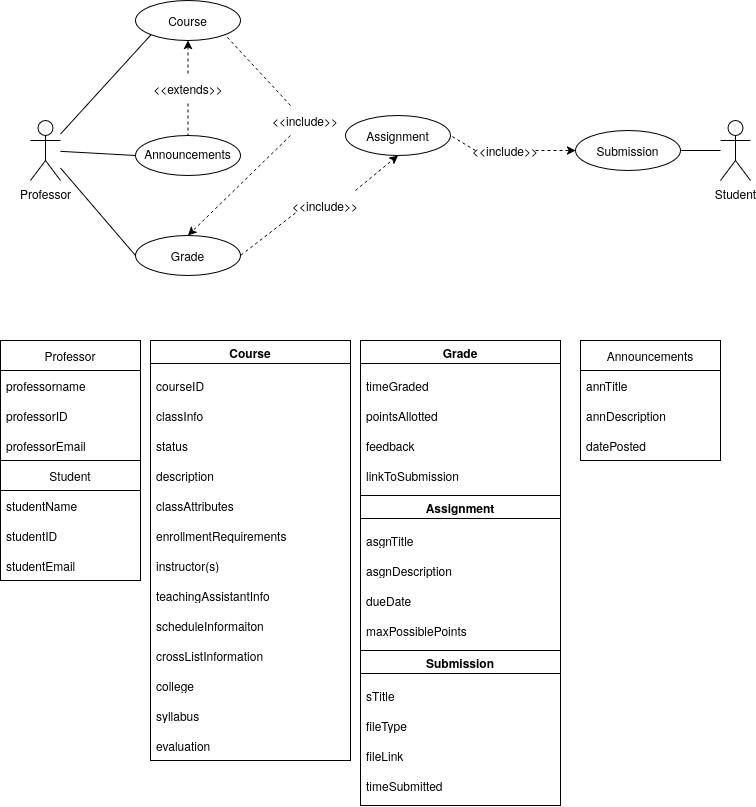

The diagram above was exported from draw.io. Its source (the exported page's mxGraphModel, read from the mxfile embedded in the PNG):
<mxGraphModel dx="2305" dy="2000" grid="1" gridSize="10" guides="1" tooltips="1" connect="1" arrows="1" fold="1" page="1" pageScale="1" pageWidth="850" pageHeight="1100" math="0" shadow="0">
  <root>
    <mxCell id="0" />
    <mxCell id="1" parent="0" />
    <mxCell id="uITPclwHrDWqLcqkDKqv-19" parent="1" style="swimlane;fontStyle=0;childLayout=stackLayout;horizontal=1;startSize=30;horizontalStack=0;resizeParent=1;resizeParentMax=0;resizeLast=0;collapsible=1;marginBottom=0;whiteSpace=wrap;html=1;" value="Student" vertex="1">
      <mxGeometry height="120" width="140" x="-610" y="310" as="geometry">
        <mxRectangle height="30" width="80" x="30" y="270" as="alternateBounds" />
      </mxGeometry>
    </mxCell>
    <mxCell id="uITPclwHrDWqLcqkDKqv-20" parent="uITPclwHrDWqLcqkDKqv-19" style="text;strokeColor=none;fillColor=none;align=left;verticalAlign=middle;spacingLeft=4;spacingRight=4;overflow=hidden;points=[[0,0.5],[1,0.5]];portConstraint=eastwest;rotatable=0;whiteSpace=wrap;html=1;" value="studentName" vertex="1">
      <mxGeometry height="30" width="140" y="30" as="geometry" />
    </mxCell>
    <mxCell id="uITPclwHrDWqLcqkDKqv-21" parent="uITPclwHrDWqLcqkDKqv-19" style="text;strokeColor=none;fillColor=none;align=left;verticalAlign=middle;spacingLeft=4;spacingRight=4;overflow=hidden;points=[[0,0.5],[1,0.5]];portConstraint=eastwest;rotatable=0;whiteSpace=wrap;html=1;" value="studentID" vertex="1">
      <mxGeometry height="30" width="140" y="60" as="geometry" />
    </mxCell>
    <mxCell id="uITPclwHrDWqLcqkDKqv-22" parent="uITPclwHrDWqLcqkDKqv-19" style="text;strokeColor=none;fillColor=none;align=left;verticalAlign=middle;spacingLeft=4;spacingRight=4;overflow=hidden;points=[[0,0.5],[1,0.5]];portConstraint=eastwest;rotatable=0;whiteSpace=wrap;html=1;" value="studentEmail" vertex="1">
      <mxGeometry height="30" width="140" y="90" as="geometry" />
    </mxCell>
    <mxCell id="uITPclwHrDWqLcqkDKqv-23" parent="1" style="swimlane;fontStyle=0;childLayout=stackLayout;horizontal=1;startSize=30;horizontalStack=0;resizeParent=1;resizeParentMax=0;resizeLast=0;collapsible=1;marginBottom=0;whiteSpace=wrap;html=1;" value="Professor" vertex="1">
      <mxGeometry height="120" width="140" x="-610" y="190" as="geometry">
        <mxRectangle height="30" width="90" x="200" y="270" as="alternateBounds" />
      </mxGeometry>
    </mxCell>
    <mxCell id="uITPclwHrDWqLcqkDKqv-24" parent="uITPclwHrDWqLcqkDKqv-23" style="text;strokeColor=none;fillColor=none;align=left;verticalAlign=middle;spacingLeft=4;spacingRight=4;overflow=hidden;points=[[0,0.5],[1,0.5]];portConstraint=eastwest;rotatable=0;whiteSpace=wrap;html=1;" value="professorname" vertex="1">
      <mxGeometry height="30" width="140" y="30" as="geometry" />
    </mxCell>
    <mxCell id="uITPclwHrDWqLcqkDKqv-25" parent="uITPclwHrDWqLcqkDKqv-23" style="text;strokeColor=none;fillColor=none;align=left;verticalAlign=middle;spacingLeft=4;spacingRight=4;overflow=hidden;points=[[0,0.5],[1,0.5]];portConstraint=eastwest;rotatable=0;whiteSpace=wrap;html=1;" value="professorID" vertex="1">
      <mxGeometry height="30" width="140" y="60" as="geometry" />
    </mxCell>
    <mxCell id="uITPclwHrDWqLcqkDKqv-26" parent="uITPclwHrDWqLcqkDKqv-23" style="text;strokeColor=none;fillColor=none;align=left;verticalAlign=middle;spacingLeft=4;spacingRight=4;overflow=hidden;points=[[0,0.5],[1,0.5]];portConstraint=eastwest;rotatable=0;whiteSpace=wrap;html=1;" value="professorEmail" vertex="1">
      <mxGeometry height="30" width="140" y="90" as="geometry" />
    </mxCell>
    <mxCell id="uITPclwHrDWqLcqkDKqv-39" parent="1" style="shape=umlActor;verticalLabelPosition=bottom;verticalAlign=top;html=1;outlineConnect=0;labelPerimeter=1;" value="&lt;div&gt;Professor&lt;/div&gt;&lt;div&gt;&lt;br&gt;&lt;/div&gt;" vertex="1">
      <mxGeometry height="60" width="30" x="-580" y="-30" as="geometry" />
    </mxCell>
    <mxCell id="uITPclwHrDWqLcqkDKqv-40" parent="1" style="ellipse;whiteSpace=wrap;html=1;shapeInside=1;" value="Course" vertex="1">
      <mxGeometry height="40" width="105" x="-475" y="-150" as="geometry" />
    </mxCell>
    <mxCell id="uITPclwHrDWqLcqkDKqv-41" edge="1" parent="1" source="uITPclwHrDWqLcqkDKqv-40" style="endArrow=none;html=1;rounded=0;defaultLabelBackgroundColor=page;exitX=0;exitY=1;exitDx=0;exitDy=0;" target="uITPclwHrDWqLcqkDKqv-39" value="">
      <mxGeometry height="50" relative="1" width="50" as="geometry">
        <mxPoint x="-140.5" y="-195" as="sourcePoint" />
        <mxPoint x="-140.5" y="-235" as="targetPoint" />
      </mxGeometry>
    </mxCell>
    <mxCell id="uITPclwHrDWqLcqkDKqv-42" parent="1" style="ellipse;whiteSpace=wrap;html=1;shapeInside=1;" value="Announcements" vertex="1">
      <mxGeometry height="40" width="105" x="-475" y="-15" as="geometry" />
    </mxCell>
    <mxCell id="uITPclwHrDWqLcqkDKqv-44" parent="1" style="ellipse;whiteSpace=wrap;html=1;shapeInside=1;" value="Grade" vertex="1">
      <mxGeometry height="40" width="105" x="-475" y="85" as="geometry" />
    </mxCell>
    <mxCell id="uITPclwHrDWqLcqkDKqv-45" edge="1" parent="1" source="uITPclwHrDWqLcqkDKqv-44" style="endArrow=none;html=1;rounded=0;defaultLabelBackgroundColor=page;exitX=0;exitY=0.5;exitDx=0;exitDy=0;" target="uITPclwHrDWqLcqkDKqv-39" value="">
      <mxGeometry height="50" relative="1" width="50" as="geometry">
        <mxPoint x="-219" y="-187" as="sourcePoint" />
        <mxPoint x="-285" y="-265" as="targetPoint" />
      </mxGeometry>
    </mxCell>
    <mxCell id="uITPclwHrDWqLcqkDKqv-54" parent="1" style="swimlane;whiteSpace=wrap;html=1;" value="Course" vertex="1">
      <mxGeometry height="420" width="200" x="-460" y="190" as="geometry">
        <mxRectangle height="30" width="80" x="390" y="270" as="alternateBounds" />
      </mxGeometry>
    </mxCell>
    <mxCell id="uITPclwHrDWqLcqkDKqv-53" parent="uITPclwHrDWqLcqkDKqv-54" style="text;strokeColor=none;fillColor=none;align=left;verticalAlign=middle;spacingLeft=4;spacingRight=4;overflow=hidden;points=[[0,0.5],[1,0.5]];portConstraint=eastwest;rotatable=0;whiteSpace=wrap;html=1;" value="courseID" vertex="1">
      <mxGeometry height="30" width="200" y="30" as="geometry" />
    </mxCell>
    <mxCell id="uITPclwHrDWqLcqkDKqv-55" parent="uITPclwHrDWqLcqkDKqv-54" style="text;strokeColor=none;fillColor=none;align=left;verticalAlign=middle;spacingLeft=4;spacingRight=4;overflow=hidden;points=[[0,0.5],[1,0.5]];portConstraint=eastwest;rotatable=0;whiteSpace=wrap;html=1;" value="classInfo" vertex="1">
      <mxGeometry height="30" width="200" y="60" as="geometry" />
    </mxCell>
    <mxCell id="uITPclwHrDWqLcqkDKqv-56" parent="uITPclwHrDWqLcqkDKqv-54" style="text;strokeColor=none;fillColor=none;align=left;verticalAlign=middle;spacingLeft=4;spacingRight=4;overflow=hidden;points=[[0,0.5],[1,0.5]];portConstraint=eastwest;rotatable=0;whiteSpace=wrap;html=1;" value="description" vertex="1">
      <mxGeometry height="30" width="200" y="120" as="geometry" />
    </mxCell>
    <mxCell id="uITPclwHrDWqLcqkDKqv-58" parent="uITPclwHrDWqLcqkDKqv-54" style="text;strokeColor=none;fillColor=none;align=left;verticalAlign=middle;spacingLeft=4;spacingRight=4;overflow=hidden;points=[[0,0.5],[1,0.5]];portConstraint=eastwest;rotatable=0;whiteSpace=wrap;html=1;" value="classAttributes" vertex="1">
      <mxGeometry height="30" width="200" y="150" as="geometry" />
    </mxCell>
    <mxCell id="uITPclwHrDWqLcqkDKqv-59" parent="uITPclwHrDWqLcqkDKqv-54" style="text;strokeColor=none;fillColor=none;align=left;verticalAlign=middle;spacingLeft=4;spacingRight=4;overflow=hidden;points=[[0,0.5],[1,0.5]];portConstraint=eastwest;rotatable=0;whiteSpace=wrap;html=1;" value="enrollmentRequirements" vertex="1">
      <mxGeometry height="30" width="200" y="180" as="geometry" />
    </mxCell>
    <mxCell id="uITPclwHrDWqLcqkDKqv-60" parent="uITPclwHrDWqLcqkDKqv-54" style="text;strokeColor=none;fillColor=none;align=left;verticalAlign=middle;spacingLeft=4;spacingRight=4;overflow=hidden;points=[[0,0.5],[1,0.5]];portConstraint=eastwest;rotatable=0;whiteSpace=wrap;html=1;" value="instructor(s)" vertex="1">
      <mxGeometry height="30" width="200" y="210" as="geometry" />
    </mxCell>
    <mxCell id="uITPclwHrDWqLcqkDKqv-61" parent="uITPclwHrDWqLcqkDKqv-54" style="text;strokeColor=none;fillColor=none;align=left;verticalAlign=middle;spacingLeft=4;spacingRight=4;overflow=hidden;points=[[0,0.5],[1,0.5]];portConstraint=eastwest;rotatable=0;whiteSpace=wrap;html=1;" value="teachingAssistantInfo" vertex="1">
      <mxGeometry height="30" width="200" y="240" as="geometry" />
    </mxCell>
    <mxCell id="uITPclwHrDWqLcqkDKqv-62" parent="uITPclwHrDWqLcqkDKqv-54" style="text;strokeColor=none;fillColor=none;align=left;verticalAlign=middle;spacingLeft=4;spacingRight=4;overflow=hidden;points=[[0,0.5],[1,0.5]];portConstraint=eastwest;rotatable=0;whiteSpace=wrap;html=1;" value="scheduleInformaiton" vertex="1">
      <mxGeometry height="30" width="200" y="270" as="geometry" />
    </mxCell>
    <mxCell id="uITPclwHrDWqLcqkDKqv-63" parent="uITPclwHrDWqLcqkDKqv-54" style="text;strokeColor=none;fillColor=none;align=left;verticalAlign=middle;spacingLeft=4;spacingRight=4;overflow=hidden;points=[[0,0.5],[1,0.5]];portConstraint=eastwest;rotatable=0;whiteSpace=wrap;html=1;" value="crossListInformation" vertex="1">
      <mxGeometry height="30" width="200" y="300" as="geometry" />
    </mxCell>
    <mxCell id="uITPclwHrDWqLcqkDKqv-64" parent="uITPclwHrDWqLcqkDKqv-54" style="text;strokeColor=none;fillColor=none;align=left;verticalAlign=middle;spacingLeft=4;spacingRight=4;overflow=hidden;points=[[0,0.5],[1,0.5]];portConstraint=eastwest;rotatable=0;whiteSpace=wrap;html=1;" value="college" vertex="1">
      <mxGeometry height="30" width="200" y="330" as="geometry" />
    </mxCell>
    <mxCell id="uITPclwHrDWqLcqkDKqv-65" parent="uITPclwHrDWqLcqkDKqv-54" style="text;strokeColor=none;fillColor=none;align=left;verticalAlign=middle;spacingLeft=4;spacingRight=4;overflow=hidden;points=[[0,0.5],[1,0.5]];portConstraint=eastwest;rotatable=0;whiteSpace=wrap;html=1;" value="syllabus" vertex="1">
      <mxGeometry height="30" width="200" y="360" as="geometry" />
    </mxCell>
    <mxCell id="uITPclwHrDWqLcqkDKqv-66" parent="uITPclwHrDWqLcqkDKqv-54" style="text;strokeColor=none;fillColor=none;align=left;verticalAlign=middle;spacingLeft=4;spacingRight=4;overflow=hidden;points=[[0,0.5],[1,0.5]];portConstraint=eastwest;rotatable=0;whiteSpace=wrap;html=1;" value="evaluation" vertex="1">
      <mxGeometry height="30" width="200" y="390" as="geometry" />
    </mxCell>
    <mxCell id="uITPclwHrDWqLcqkDKqv-57" parent="uITPclwHrDWqLcqkDKqv-54" style="text;strokeColor=none;fillColor=none;align=left;verticalAlign=middle;spacingLeft=4;spacingRight=4;overflow=hidden;points=[[0,0.5],[1,0.5]];portConstraint=eastwest;rotatable=0;whiteSpace=wrap;html=1;" value="status" vertex="1">
      <mxGeometry height="30" width="200" y="90" as="geometry" />
    </mxCell>
    <mxCell id="uITPclwHrDWqLcqkDKqv-67" parent="1" style="shape=umlActor;verticalLabelPosition=bottom;verticalAlign=top;html=1;outlineConnect=0;labelPerimeter=1;" value="Student" vertex="1">
      <mxGeometry height="60" width="30" x="110" y="-30" as="geometry" />
    </mxCell>
    <mxCell id="uITPclwHrDWqLcqkDKqv-68" parent="1" style="ellipse;whiteSpace=wrap;html=1;shapeInside=1;" value="Assignment" vertex="1">
      <mxGeometry height="40" width="105" x="-265" y="-35" as="geometry" />
    </mxCell>
    <mxCell id="Hf3yOUhTY1TF0nZd6ZCM-18" edge="1" parent="1" source="uITPclwHrDWqLcqkDKqv-72" style="rounded=0;orthogonalLoop=1;jettySize=auto;html=1;exitX=0;exitY=0.75;exitDx=0;exitDy=0;entryX=1;entryY=0.5;entryDx=0;entryDy=0;defaultLabelBackgroundColor=page;dashed=1;endArrow=none;endFill=0;" target="uITPclwHrDWqLcqkDKqv-44">
      <mxGeometry relative="1" as="geometry" />
    </mxCell>
    <mxCell id="Hf3yOUhTY1TF0nZd6ZCM-19" edge="1" parent="1" source="uITPclwHrDWqLcqkDKqv-72" style="rounded=0;orthogonalLoop=1;jettySize=auto;html=1;exitX=1;exitY=0;exitDx=0;exitDy=0;entryX=0.5;entryY=1;entryDx=0;entryDy=0;defaultLabelBackgroundColor=page;dashed=1;" target="uITPclwHrDWqLcqkDKqv-68">
      <mxGeometry relative="1" x="-0.112" as="geometry" />
    </mxCell>
    <mxCell id="uITPclwHrDWqLcqkDKqv-72" parent="1" style="text;html=1;whiteSpace=wrap;strokeColor=none;fillColor=none;align=center;verticalAlign=middle;rounded=0;" value="&amp;lt;&amp;lt;include&amp;gt;&amp;gt;" vertex="1">
      <mxGeometry height="30" width="60" x="-315" y="40" as="geometry" />
    </mxCell>
    <mxCell id="uITPclwHrDWqLcqkDKqv-73" edge="1" parent="1" source="uITPclwHrDWqLcqkDKqv-67" style="endArrow=none;html=1;rounded=0;defaultLabelBackgroundColor=page;entryX=1;entryY=0.5;entryDx=0;entryDy=0;" target="uITPclwHrDWqLcqkDKqv-132" value="">
      <mxGeometry height="50" relative="1" width="50" as="geometry">
        <mxPoint x="-315" y="-15" as="sourcePoint" />
        <mxPoint x="-115" y="-35" as="targetPoint" />
      </mxGeometry>
    </mxCell>
    <mxCell id="uITPclwHrDWqLcqkDKqv-100" parent="1" style="swimlane;whiteSpace=wrap;html=1;" value="Assignment" vertex="1">
      <mxGeometry height="155" width="200" x="-250" y="345" as="geometry">
        <mxRectangle height="30" width="80" x="390" y="270" as="alternateBounds" />
      </mxGeometry>
    </mxCell>
    <mxCell id="uITPclwHrDWqLcqkDKqv-101" parent="uITPclwHrDWqLcqkDKqv-100" style="text;strokeColor=none;fillColor=none;align=left;verticalAlign=middle;spacingLeft=4;spacingRight=4;overflow=hidden;points=[[0,0.5],[1,0.5]];portConstraint=eastwest;rotatable=0;whiteSpace=wrap;html=1;" value="asgnTitle" vertex="1">
      <mxGeometry height="30" width="200" y="30" as="geometry" />
    </mxCell>
    <mxCell id="uITPclwHrDWqLcqkDKqv-102" parent="uITPclwHrDWqLcqkDKqv-100" style="text;strokeColor=none;fillColor=none;align=left;verticalAlign=middle;spacingLeft=4;spacingRight=4;overflow=hidden;points=[[0,0.5],[1,0.5]];portConstraint=eastwest;rotatable=0;whiteSpace=wrap;html=1;" value="asgnDescription" vertex="1">
      <mxGeometry height="30" width="200" y="60" as="geometry" />
    </mxCell>
    <mxCell id="uITPclwHrDWqLcqkDKqv-103" parent="uITPclwHrDWqLcqkDKqv-100" style="text;strokeColor=none;fillColor=none;align=left;verticalAlign=middle;spacingLeft=4;spacingRight=4;overflow=hidden;points=[[0,0.5],[1,0.5]];portConstraint=eastwest;rotatable=0;whiteSpace=wrap;html=1;" value="maxPossiblePoints" vertex="1">
      <mxGeometry height="30" width="200" y="120" as="geometry" />
    </mxCell>
    <mxCell id="uITPclwHrDWqLcqkDKqv-113" parent="uITPclwHrDWqLcqkDKqv-100" style="text;strokeColor=none;fillColor=none;align=left;verticalAlign=middle;spacingLeft=4;spacingRight=4;overflow=hidden;points=[[0,0.5],[1,0.5]];portConstraint=eastwest;rotatable=0;whiteSpace=wrap;html=1;" value="dueDate" vertex="1">
      <mxGeometry height="30" width="200" y="90" as="geometry" />
    </mxCell>
    <mxCell id="uITPclwHrDWqLcqkDKqv-128" parent="1" style="swimlane;fontStyle=0;childLayout=stackLayout;horizontal=1;startSize=30;horizontalStack=0;resizeParent=1;resizeParentMax=0;resizeLast=0;collapsible=1;marginBottom=0;whiteSpace=wrap;html=1;" value="Announcements" vertex="1">
      <mxGeometry height="120" width="140" x="-30" y="190" as="geometry">
        <mxRectangle height="30" width="90" x="200" y="270" as="alternateBounds" />
      </mxGeometry>
    </mxCell>
    <mxCell id="uITPclwHrDWqLcqkDKqv-129" parent="uITPclwHrDWqLcqkDKqv-128" style="text;strokeColor=none;fillColor=none;align=left;verticalAlign=middle;spacingLeft=4;spacingRight=4;overflow=hidden;points=[[0,0.5],[1,0.5]];portConstraint=eastwest;rotatable=0;whiteSpace=wrap;html=1;" value="annTitle" vertex="1">
      <mxGeometry height="30" width="140" y="30" as="geometry" />
    </mxCell>
    <mxCell id="uITPclwHrDWqLcqkDKqv-130" parent="uITPclwHrDWqLcqkDKqv-128" style="text;strokeColor=none;fillColor=none;align=left;verticalAlign=middle;spacingLeft=4;spacingRight=4;overflow=hidden;points=[[0,0.5],[1,0.5]];portConstraint=eastwest;rotatable=0;whiteSpace=wrap;html=1;" value="annDescription" vertex="1">
      <mxGeometry height="30" width="140" y="60" as="geometry" />
    </mxCell>
    <mxCell id="uITPclwHrDWqLcqkDKqv-131" parent="uITPclwHrDWqLcqkDKqv-128" style="text;strokeColor=none;fillColor=none;align=left;verticalAlign=middle;spacingLeft=4;spacingRight=4;overflow=hidden;points=[[0,0.5],[1,0.5]];portConstraint=eastwest;rotatable=0;whiteSpace=wrap;html=1;" value="datePosted" vertex="1">
      <mxGeometry height="30" width="140" y="90" as="geometry" />
    </mxCell>
    <mxCell id="uITPclwHrDWqLcqkDKqv-132" parent="1" style="ellipse;whiteSpace=wrap;html=1;shapeInside=1;" value="Submission" vertex="1">
      <mxGeometry height="40" width="105" x="-35" y="-20" as="geometry" />
    </mxCell>
    <mxCell id="uITPclwHrDWqLcqkDKqv-138" parent="1" style="swimlane;whiteSpace=wrap;html=1;" value="Submission" vertex="1">
      <mxGeometry height="155" width="200" x="-250" y="500" as="geometry">
        <mxRectangle height="30" width="80" x="390" y="270" as="alternateBounds" />
      </mxGeometry>
    </mxCell>
    <mxCell id="uITPclwHrDWqLcqkDKqv-139" parent="uITPclwHrDWqLcqkDKqv-138" style="text;strokeColor=none;fillColor=none;align=left;verticalAlign=middle;spacingLeft=4;spacingRight=4;overflow=hidden;points=[[0,0.5],[1,0.5]];portConstraint=eastwest;rotatable=0;whiteSpace=wrap;html=1;" value="sTitle" vertex="1">
      <mxGeometry height="30" width="200" y="30" as="geometry" />
    </mxCell>
    <mxCell id="uITPclwHrDWqLcqkDKqv-140" parent="uITPclwHrDWqLcqkDKqv-138" style="text;strokeColor=none;fillColor=none;align=left;verticalAlign=middle;spacingLeft=4;spacingRight=4;overflow=hidden;points=[[0,0.5],[1,0.5]];portConstraint=eastwest;rotatable=0;whiteSpace=wrap;html=1;" value="fileType" vertex="1">
      <mxGeometry height="30" width="200" y="60" as="geometry" />
    </mxCell>
    <mxCell id="uITPclwHrDWqLcqkDKqv-141" parent="uITPclwHrDWqLcqkDKqv-138" style="text;strokeColor=none;fillColor=none;align=left;verticalAlign=middle;spacingLeft=4;spacingRight=4;overflow=hidden;points=[[0,0.5],[1,0.5]];portConstraint=eastwest;rotatable=0;whiteSpace=wrap;html=1;" value="timeSubmitted" vertex="1">
      <mxGeometry height="30" width="200" y="120" as="geometry" />
    </mxCell>
    <mxCell id="uITPclwHrDWqLcqkDKqv-142" parent="uITPclwHrDWqLcqkDKqv-138" style="text;strokeColor=none;fillColor=none;align=left;verticalAlign=middle;spacingLeft=4;spacingRight=4;overflow=hidden;points=[[0,0.5],[1,0.5]];portConstraint=eastwest;rotatable=0;whiteSpace=wrap;html=1;" value="fileLink" vertex="1">
      <mxGeometry height="30" width="200" y="90" as="geometry" />
    </mxCell>
    <mxCell id="Hf3yOUhTY1TF0nZd6ZCM-20" edge="1" parent="1" source="Hf3yOUhTY1TF0nZd6ZCM-1" style="rounded=0;orthogonalLoop=1;jettySize=auto;html=1;exitX=0;exitY=0.5;exitDx=0;exitDy=0;entryX=1;entryY=0.5;entryDx=0;entryDy=0;defaultLabelBackgroundColor=page;dashed=1;endArrow=none;endFill=0;" target="uITPclwHrDWqLcqkDKqv-68">
      <mxGeometry relative="1" x="-0.0895" as="geometry" />
    </mxCell>
    <mxCell id="Hf3yOUhTY1TF0nZd6ZCM-21" edge="1" parent="1" source="Hf3yOUhTY1TF0nZd6ZCM-1" style="rounded=0;orthogonalLoop=1;jettySize=auto;html=1;exitX=1;exitY=0.5;exitDx=0;exitDy=0;entryX=0;entryY=0.5;entryDx=0;entryDy=0;defaultLabelBackgroundColor=page;dashed=1;" target="uITPclwHrDWqLcqkDKqv-132">
      <mxGeometry relative="1" as="geometry" />
    </mxCell>
    <mxCell id="Hf3yOUhTY1TF0nZd6ZCM-1" parent="1" style="text;html=1;whiteSpace=wrap;strokeColor=none;fillColor=none;align=center;verticalAlign=middle;rounded=0;" value="&amp;lt;&amp;lt;include&amp;gt;&amp;gt;" vertex="1">
      <mxGeometry height="30" width="60" x="-135" y="-15" as="geometry" />
    </mxCell>
    <mxCell id="Hf3yOUhTY1TF0nZd6ZCM-2" parent="1" style="swimlane;whiteSpace=wrap;html=1;" value="Grade" vertex="1">
      <mxGeometry height="155" width="200" x="-250" y="190" as="geometry">
        <mxRectangle height="30" width="80" x="390" y="270" as="alternateBounds" />
      </mxGeometry>
    </mxCell>
    <mxCell id="Hf3yOUhTY1TF0nZd6ZCM-3" parent="Hf3yOUhTY1TF0nZd6ZCM-2" style="text;strokeColor=none;fillColor=none;align=left;verticalAlign=middle;spacingLeft=4;spacingRight=4;overflow=hidden;points=[[0,0.5],[1,0.5]];portConstraint=eastwest;rotatable=0;whiteSpace=wrap;html=1;" value="timeGraded" vertex="1">
      <mxGeometry height="30" width="200" y="30" as="geometry" />
    </mxCell>
    <mxCell id="Hf3yOUhTY1TF0nZd6ZCM-4" parent="Hf3yOUhTY1TF0nZd6ZCM-2" style="text;strokeColor=none;fillColor=none;align=left;verticalAlign=middle;spacingLeft=4;spacingRight=4;overflow=hidden;points=[[0,0.5],[1,0.5]];portConstraint=eastwest;rotatable=0;whiteSpace=wrap;html=1;" value="pointsAllotted" vertex="1">
      <mxGeometry height="30" width="200" y="60" as="geometry" />
    </mxCell>
    <mxCell id="Hf3yOUhTY1TF0nZd6ZCM-5" parent="Hf3yOUhTY1TF0nZd6ZCM-2" style="text;strokeColor=none;fillColor=none;align=left;verticalAlign=middle;spacingLeft=4;spacingRight=4;overflow=hidden;points=[[0,0.5],[1,0.5]];portConstraint=eastwest;rotatable=0;whiteSpace=wrap;html=1;" value="linkToSubmission" vertex="1">
      <mxGeometry height="30" width="200" y="120" as="geometry" />
    </mxCell>
    <mxCell id="Hf3yOUhTY1TF0nZd6ZCM-6" parent="Hf3yOUhTY1TF0nZd6ZCM-2" style="text;strokeColor=none;fillColor=none;align=left;verticalAlign=middle;spacingLeft=4;spacingRight=4;overflow=hidden;points=[[0,0.5],[1,0.5]];portConstraint=eastwest;rotatable=0;whiteSpace=wrap;html=1;" value="feedback" vertex="1">
      <mxGeometry height="30" width="200" y="90" as="geometry" />
    </mxCell>
    <mxCell id="Hf3yOUhTY1TF0nZd6ZCM-14" edge="1" parent="1" source="Hf3yOUhTY1TF0nZd6ZCM-10" style="rounded=0;orthogonalLoop=1;jettySize=auto;html=1;exitX=0.25;exitY=1;exitDx=0;exitDy=0;entryX=0.5;entryY=0;entryDx=0;entryDy=0;defaultLabelBackgroundColor=page;dashed=1;" target="uITPclwHrDWqLcqkDKqv-44">
      <mxGeometry relative="1" as="geometry" />
    </mxCell>
    <mxCell id="Hf3yOUhTY1TF0nZd6ZCM-15" edge="1" parent="1" source="Hf3yOUhTY1TF0nZd6ZCM-10" style="rounded=0;orthogonalLoop=1;jettySize=auto;html=1;exitX=0.25;exitY=0;exitDx=0;exitDy=0;entryX=1;entryY=1;entryDx=0;entryDy=0;defaultLabelBackgroundColor=page;dashed=1;endArrow=none;endFill=0;" target="uITPclwHrDWqLcqkDKqv-40">
      <mxGeometry relative="1" as="geometry" />
    </mxCell>
    <mxCell id="Hf3yOUhTY1TF0nZd6ZCM-16" edge="1" parent="1" source="Hf3yOUhTY1TF0nZd6ZCM-12" style="rounded=0;orthogonalLoop=1;jettySize=auto;html=1;exitX=0.5;exitY=0;exitDx=0;exitDy=0;entryX=0.5;entryY=1;entryDx=0;entryDy=0;defaultLabelBackgroundColor=page;dashed=1;" target="uITPclwHrDWqLcqkDKqv-40">
      <mxGeometry relative="1" as="geometry" />
    </mxCell>
    <mxCell id="Hf3yOUhTY1TF0nZd6ZCM-17" edge="1" parent="1" source="Hf3yOUhTY1TF0nZd6ZCM-12" style="rounded=0;orthogonalLoop=1;jettySize=auto;html=1;exitX=0.5;exitY=1;exitDx=0;exitDy=0;entryX=0.5;entryY=0;entryDx=0;entryDy=0;defaultLabelBackgroundColor=page;dashed=1;endArrow=none;endFill=0;" target="uITPclwHrDWqLcqkDKqv-42">
      <mxGeometry relative="1" as="geometry" />
    </mxCell>
    <mxCell id="Hf3yOUhTY1TF0nZd6ZCM-12" parent="1" style="text;html=1;whiteSpace=wrap;strokeColor=none;fillColor=none;align=center;verticalAlign=middle;rounded=0;" value="&amp;lt;&amp;lt;extends&amp;gt;&amp;gt;" vertex="1">
      <mxGeometry height="30" width="60" x="-452.5" y="-77" as="geometry" />
    </mxCell>
    <mxCell id="Hf3yOUhTY1TF0nZd6ZCM-10" parent="1" style="text;html=1;whiteSpace=wrap;strokeColor=none;fillColor=none;align=center;verticalAlign=middle;rounded=0;" value="&amp;lt;&amp;lt;include&amp;gt;&amp;gt;" vertex="1">
      <mxGeometry height="30" width="60" x="-335" y="-45" as="geometry" />
    </mxCell>
    <mxCell id="Hf3yOUhTY1TF0nZd6ZCM-23" edge="1" parent="1" source="uITPclwHrDWqLcqkDKqv-39" style="endArrow=none;html=1;rounded=0;defaultLabelBackgroundColor=page;entryX=0;entryY=0.5;entryDx=0;entryDy=0;" target="uITPclwHrDWqLcqkDKqv-42" value="">
      <mxGeometry height="50" relative="1" width="50" as="geometry">
        <mxPoint x="-515" y="-21" as="sourcePoint" />
        <mxPoint x="-465" y="-21" as="targetPoint" />
      </mxGeometry>
    </mxCell>
  </root>
</mxGraphModel>